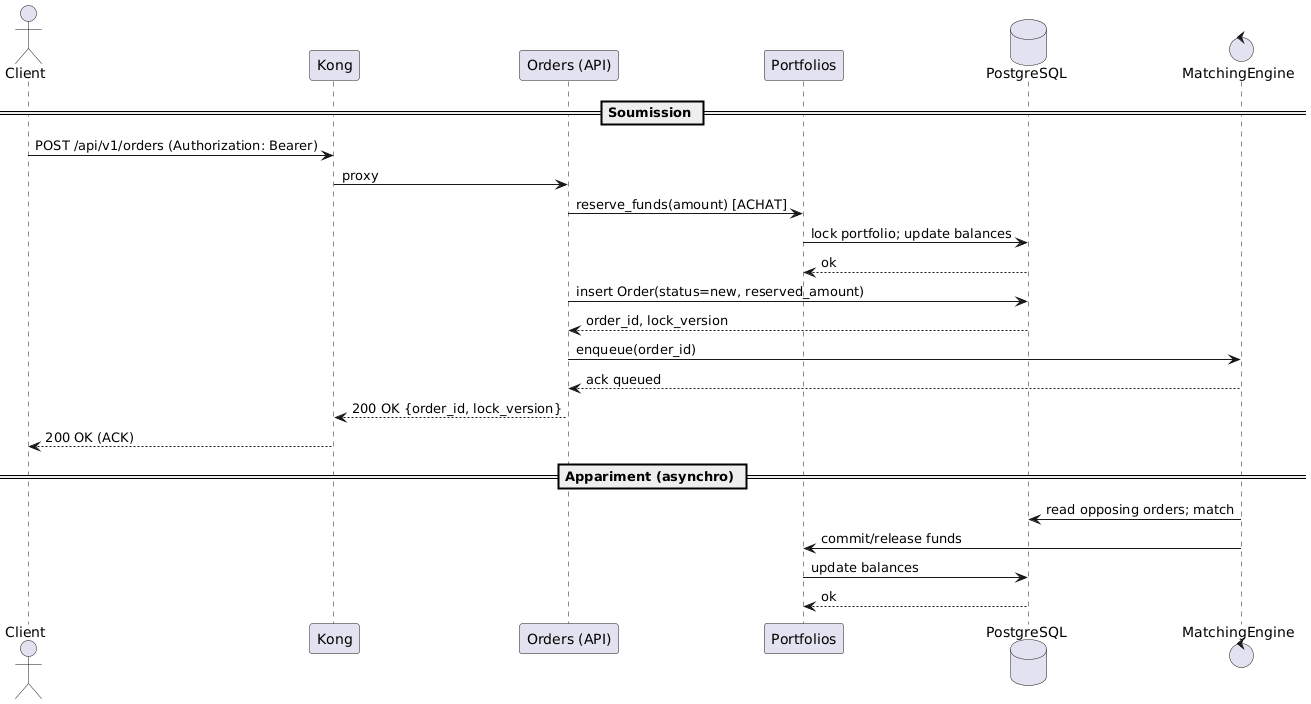

The diagram above was rendered by PlantUML. Its source (embedded in the PNG):
@startuml UC05_placement_ordre
actor Client
participant "Kong" as Kong
participant "Orders (API)" as Orders
participant "Portfolios" as Portfolios
database "PostgreSQL" as PG
control "MatchingEngine" as ME

== Soumission ==
Client -> Kong: POST /api/v1/orders (Authorization: Bearer)
Kong -> Orders: proxy
Orders -> Portfolios: reserve_funds(amount) [ACHAT]
Portfolios -> PG: lock portfolio; update balances
PG --> Portfolios: ok
Orders -> PG: insert Order(status=new, reserved_amount)
PG --> Orders: order_id, lock_version
Orders -> ME: enqueue(order_id)
ME --> Orders: ack queued
Orders --> Kong: 200 OK {order_id, lock_version}
Kong --> Client: 200 OK (ACK)

== Appariment (asynchro) ==
ME -> PG: read opposing orders; match
ME -> Portfolios: commit/release funds
Portfolios -> PG: update balances
PG --> Portfolios: ok
@enduml